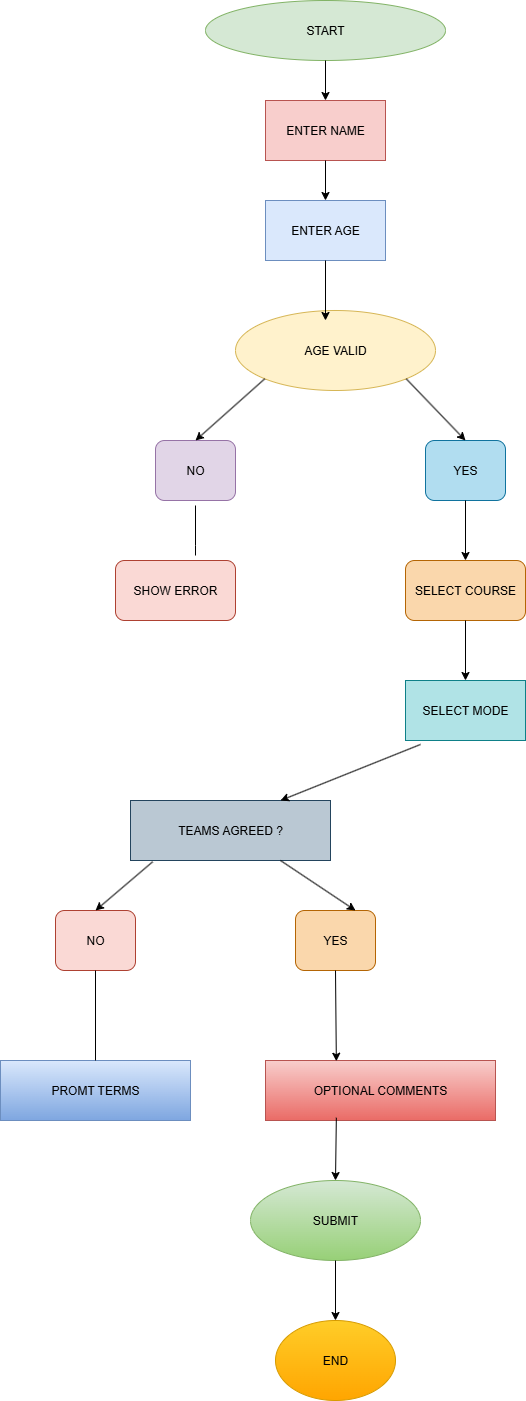

The diagram above was exported from draw.io. Its source (the exported page's mxGraphModel, read from the mxfile embedded in the PNG):
<mxGraphModel dx="2605" dy="1405" grid="1" gridSize="10" guides="1" tooltips="1" connect="1" arrows="1" fold="1" page="1" pageScale="1" pageWidth="850" pageHeight="1100" math="0" shadow="0">
  <root>
    <mxCell id="0" />
    <mxCell id="1" parent="0" />
    <mxCell id="67JBIfb_kW7iMWhVEumc-2" value="START" style="ellipse;whiteSpace=wrap;html=1;fillColor=#d5e8d4;strokeColor=#82b366;" vertex="1" parent="1">
      <mxGeometry x="300" y="30" width="240" height="60" as="geometry" />
    </mxCell>
    <mxCell id="67JBIfb_kW7iMWhVEumc-3" value="ENTER NAME" style="rounded=0;whiteSpace=wrap;html=1;fillColor=#f8cecc;strokeColor=#b85450;" vertex="1" parent="1">
      <mxGeometry x="360" y="130" width="120" height="60" as="geometry" />
    </mxCell>
    <mxCell id="67JBIfb_kW7iMWhVEumc-5" value="ENTER AGE" style="rounded=0;whiteSpace=wrap;html=1;fillColor=#dae8fc;strokeColor=#6c8ebf;" vertex="1" parent="1">
      <mxGeometry x="360" y="230" width="120" height="60" as="geometry" />
    </mxCell>
    <mxCell id="67JBIfb_kW7iMWhVEumc-6" value="AGE VALID" style="ellipse;whiteSpace=wrap;html=1;fillColor=#fff2cc;strokeColor=#d6b656;" vertex="1" parent="1">
      <mxGeometry x="330" y="340" width="200" height="80" as="geometry" />
    </mxCell>
    <mxCell id="67JBIfb_kW7iMWhVEumc-7" value="NO" style="rounded=1;whiteSpace=wrap;html=1;fillColor=#e1d5e7;strokeColor=#9673a6;" vertex="1" parent="1">
      <mxGeometry x="250" y="470" width="80" height="60" as="geometry" />
    </mxCell>
    <mxCell id="67JBIfb_kW7iMWhVEumc-9" value="YES" style="rounded=1;whiteSpace=wrap;html=1;fillColor=#b1ddf0;strokeColor=#10739e;" vertex="1" parent="1">
      <mxGeometry x="520" y="470" width="80" height="60" as="geometry" />
    </mxCell>
    <mxCell id="67JBIfb_kW7iMWhVEumc-10" value="SHOW ERROR" style="rounded=1;whiteSpace=wrap;html=1;fillColor=#fad9d5;strokeColor=#ae4132;" vertex="1" parent="1">
      <mxGeometry x="210" y="590" width="120" height="60" as="geometry" />
    </mxCell>
    <mxCell id="67JBIfb_kW7iMWhVEumc-11" value="SELECT COURSE" style="rounded=1;whiteSpace=wrap;html=1;fillColor=#fad7ac;strokeColor=#b46504;" vertex="1" parent="1">
      <mxGeometry x="500" y="590" width="120" height="60" as="geometry" />
    </mxCell>
    <mxCell id="67JBIfb_kW7iMWhVEumc-12" value="SELECT MODE" style="rounded=0;whiteSpace=wrap;html=1;fillColor=#b0e3e6;strokeColor=#0e8088;" vertex="1" parent="1">
      <mxGeometry x="500" y="710" width="120" height="60" as="geometry" />
    </mxCell>
    <mxCell id="67JBIfb_kW7iMWhVEumc-13" value="TEAMS AGREED ?" style="rounded=0;whiteSpace=wrap;html=1;fillColor=#bac8d3;strokeColor=#23445d;" vertex="1" parent="1">
      <mxGeometry x="225" y="830" width="200" height="60" as="geometry" />
    </mxCell>
    <mxCell id="67JBIfb_kW7iMWhVEumc-15" value="NO" style="rounded=1;whiteSpace=wrap;html=1;fillColor=#fad9d5;strokeColor=#ae4132;" vertex="1" parent="1">
      <mxGeometry x="150" y="940" width="80" height="60" as="geometry" />
    </mxCell>
    <mxCell id="67JBIfb_kW7iMWhVEumc-18" value="YES" style="rounded=1;whiteSpace=wrap;html=1;fillColor=#fad7ac;strokeColor=#b46504;" vertex="1" parent="1">
      <mxGeometry x="390" y="940" width="80" height="60" as="geometry" />
    </mxCell>
    <mxCell id="67JBIfb_kW7iMWhVEumc-19" value="PROMT TERMS" style="rounded=0;whiteSpace=wrap;html=1;fillColor=#dae8fc;gradientColor=#7ea6e0;strokeColor=#6c8ebf;" vertex="1" parent="1">
      <mxGeometry x="95" y="1090" width="190" height="60" as="geometry" />
    </mxCell>
    <mxCell id="67JBIfb_kW7iMWhVEumc-20" value="OPTIONAL COMMENTS" style="rounded=0;whiteSpace=wrap;html=1;fillColor=#f8cecc;gradientColor=#ea6b66;strokeColor=#b85450;" vertex="1" parent="1">
      <mxGeometry x="360" y="1090" width="230" height="60" as="geometry" />
    </mxCell>
    <mxCell id="67JBIfb_kW7iMWhVEumc-21" value="SUBMIT" style="ellipse;whiteSpace=wrap;html=1;fillColor=#d5e8d4;gradientColor=#97d077;strokeColor=#82b366;" vertex="1" parent="1">
      <mxGeometry x="345" y="1210" width="170" height="80" as="geometry" />
    </mxCell>
    <mxCell id="67JBIfb_kW7iMWhVEumc-22" value="END" style="ellipse;whiteSpace=wrap;html=1;fillColor=#ffcd28;gradientColor=#ffa500;strokeColor=#d79b00;" vertex="1" parent="1">
      <mxGeometry x="370" y="1350" width="120" height="80" as="geometry" />
    </mxCell>
    <mxCell id="67JBIfb_kW7iMWhVEumc-26" value="" style="endArrow=classic;html=1;rounded=0;exitX=0.5;exitY=1;exitDx=0;exitDy=0;" edge="1" parent="1" source="67JBIfb_kW7iMWhVEumc-2" target="67JBIfb_kW7iMWhVEumc-3">
      <mxGeometry width="50" height="50" relative="1" as="geometry">
        <mxPoint x="470" y="240" as="sourcePoint" />
        <mxPoint x="520" y="190" as="targetPoint" />
      </mxGeometry>
    </mxCell>
    <mxCell id="67JBIfb_kW7iMWhVEumc-27" value="" style="endArrow=classic;html=1;rounded=0;exitX=0.5;exitY=1;exitDx=0;exitDy=0;" edge="1" parent="1" source="67JBIfb_kW7iMWhVEumc-3" target="67JBIfb_kW7iMWhVEumc-5">
      <mxGeometry width="50" height="50" relative="1" as="geometry">
        <mxPoint x="470" y="240" as="sourcePoint" />
        <mxPoint x="520" y="190" as="targetPoint" />
      </mxGeometry>
    </mxCell>
    <mxCell id="67JBIfb_kW7iMWhVEumc-28" value="" style="endArrow=classic;html=1;rounded=0;exitX=0.5;exitY=1;exitDx=0;exitDy=0;entryX=0.45;entryY=0.125;entryDx=0;entryDy=0;entryPerimeter=0;" edge="1" parent="1" source="67JBIfb_kW7iMWhVEumc-5" target="67JBIfb_kW7iMWhVEumc-6">
      <mxGeometry width="50" height="50" relative="1" as="geometry">
        <mxPoint x="470" y="240" as="sourcePoint" />
        <mxPoint x="520" y="190" as="targetPoint" />
      </mxGeometry>
    </mxCell>
    <mxCell id="67JBIfb_kW7iMWhVEumc-29" value="" style="endArrow=classic;html=1;rounded=0;exitX=0;exitY=1;exitDx=0;exitDy=0;entryX=0.5;entryY=0;entryDx=0;entryDy=0;" edge="1" parent="1" source="67JBIfb_kW7iMWhVEumc-6" target="67JBIfb_kW7iMWhVEumc-7">
      <mxGeometry width="50" height="50" relative="1" as="geometry">
        <mxPoint x="470" y="360" as="sourcePoint" />
        <mxPoint x="520" y="310" as="targetPoint" />
      </mxGeometry>
    </mxCell>
    <mxCell id="67JBIfb_kW7iMWhVEumc-30" value="" style="endArrow=classic;html=1;rounded=0;entryX=0.5;entryY=0;entryDx=0;entryDy=0;exitX=1;exitY=1;exitDx=0;exitDy=0;" edge="1" parent="1" source="67JBIfb_kW7iMWhVEumc-6" target="67JBIfb_kW7iMWhVEumc-9">
      <mxGeometry width="50" height="50" relative="1" as="geometry">
        <mxPoint x="470" y="360" as="sourcePoint" />
        <mxPoint x="520" y="310" as="targetPoint" />
      </mxGeometry>
    </mxCell>
    <mxCell id="67JBIfb_kW7iMWhVEumc-33" value="" style="endArrow=none;html=1;rounded=0;exitX=0.5;exitY=1;exitDx=0;exitDy=0;" edge="1" parent="1">
      <mxGeometry width="50" height="50" relative="1" as="geometry">
        <mxPoint x="290" y="535" as="sourcePoint" />
        <mxPoint x="290" y="585" as="targetPoint" />
        <Array as="points">
          <mxPoint x="290" y="575" />
        </Array>
      </mxGeometry>
    </mxCell>
    <mxCell id="67JBIfb_kW7iMWhVEumc-34" value="" style="endArrow=classic;html=1;rounded=0;exitX=0.5;exitY=1;exitDx=0;exitDy=0;entryX=0.5;entryY=0;entryDx=0;entryDy=0;" edge="1" parent="1" source="67JBIfb_kW7iMWhVEumc-9" target="67JBIfb_kW7iMWhVEumc-11">
      <mxGeometry width="50" height="50" relative="1" as="geometry">
        <mxPoint x="470" y="460" as="sourcePoint" />
        <mxPoint x="520" y="410" as="targetPoint" />
      </mxGeometry>
    </mxCell>
    <mxCell id="67JBIfb_kW7iMWhVEumc-35" value="" style="endArrow=classic;html=1;rounded=0;entryX=0.5;entryY=0;entryDx=0;entryDy=0;" edge="1" parent="1" source="67JBIfb_kW7iMWhVEumc-11" target="67JBIfb_kW7iMWhVEumc-12">
      <mxGeometry width="50" height="50" relative="1" as="geometry">
        <mxPoint x="470" y="730" as="sourcePoint" />
        <mxPoint x="520" y="680" as="targetPoint" />
      </mxGeometry>
    </mxCell>
    <mxCell id="67JBIfb_kW7iMWhVEumc-36" value="" style="endArrow=classic;html=1;rounded=0;entryX=0.75;entryY=0;entryDx=0;entryDy=0;exitX=0.125;exitY=1.066;exitDx=0;exitDy=0;exitPerimeter=0;" edge="1" parent="1" source="67JBIfb_kW7iMWhVEumc-12" target="67JBIfb_kW7iMWhVEumc-13">
      <mxGeometry width="50" height="50" relative="1" as="geometry">
        <mxPoint x="470" y="730" as="sourcePoint" />
        <mxPoint x="520" y="680" as="targetPoint" />
      </mxGeometry>
    </mxCell>
    <mxCell id="67JBIfb_kW7iMWhVEumc-37" value="" style="endArrow=classic;html=1;rounded=0;entryX=0.5;entryY=0;entryDx=0;entryDy=0;exitX=0.111;exitY=1.021;exitDx=0;exitDy=0;exitPerimeter=0;" edge="1" parent="1" source="67JBIfb_kW7iMWhVEumc-13" target="67JBIfb_kW7iMWhVEumc-15">
      <mxGeometry width="50" height="50" relative="1" as="geometry">
        <mxPoint x="240" y="880" as="sourcePoint" />
        <mxPoint x="520" y="870" as="targetPoint" />
      </mxGeometry>
    </mxCell>
    <mxCell id="67JBIfb_kW7iMWhVEumc-38" value="" style="endArrow=classic;html=1;rounded=0;exitX=0.75;exitY=1;exitDx=0;exitDy=0;entryX=0.75;entryY=0;entryDx=0;entryDy=0;" edge="1" parent="1" source="67JBIfb_kW7iMWhVEumc-13" target="67JBIfb_kW7iMWhVEumc-18">
      <mxGeometry width="50" height="50" relative="1" as="geometry">
        <mxPoint x="449" y="900" as="sourcePoint" />
        <mxPoint x="370" y="946" as="targetPoint" />
      </mxGeometry>
    </mxCell>
    <mxCell id="67JBIfb_kW7iMWhVEumc-39" value="" style="endArrow=none;html=1;rounded=0;entryX=0.5;entryY=1;entryDx=0;entryDy=0;exitX=0.5;exitY=0;exitDx=0;exitDy=0;" edge="1" parent="1" source="67JBIfb_kW7iMWhVEumc-19" target="67JBIfb_kW7iMWhVEumc-15">
      <mxGeometry width="50" height="50" relative="1" as="geometry">
        <mxPoint x="460" y="1180" as="sourcePoint" />
        <mxPoint x="510" y="1130" as="targetPoint" />
        <Array as="points" />
      </mxGeometry>
    </mxCell>
    <mxCell id="67JBIfb_kW7iMWhVEumc-40" value="" style="endArrow=classic;html=1;rounded=0;exitX=0.5;exitY=1;exitDx=0;exitDy=0;entryX=0.308;entryY=0.012;entryDx=0;entryDy=0;entryPerimeter=0;" edge="1" parent="1" source="67JBIfb_kW7iMWhVEumc-18" target="67JBIfb_kW7iMWhVEumc-20">
      <mxGeometry width="50" height="50" relative="1" as="geometry">
        <mxPoint x="460" y="1180" as="sourcePoint" />
        <mxPoint x="510" y="1130" as="targetPoint" />
      </mxGeometry>
    </mxCell>
    <mxCell id="67JBIfb_kW7iMWhVEumc-42" value="" style="endArrow=classic;html=1;rounded=0;exitX=0.308;exitY=0.954;exitDx=0;exitDy=0;exitPerimeter=0;" edge="1" parent="1" source="67JBIfb_kW7iMWhVEumc-20" target="67JBIfb_kW7iMWhVEumc-21">
      <mxGeometry width="50" height="50" relative="1" as="geometry">
        <mxPoint x="460" y="1230" as="sourcePoint" />
        <mxPoint x="510" y="1180" as="targetPoint" />
      </mxGeometry>
    </mxCell>
    <mxCell id="67JBIfb_kW7iMWhVEumc-43" value="" style="endArrow=classic;html=1;rounded=0;exitX=0.5;exitY=1;exitDx=0;exitDy=0;" edge="1" parent="1" source="67JBIfb_kW7iMWhVEumc-21" target="67JBIfb_kW7iMWhVEumc-22">
      <mxGeometry width="50" height="50" relative="1" as="geometry">
        <mxPoint x="460" y="1230" as="sourcePoint" />
        <mxPoint x="510" y="1180" as="targetPoint" />
      </mxGeometry>
    </mxCell>
  </root>
</mxGraphModel>